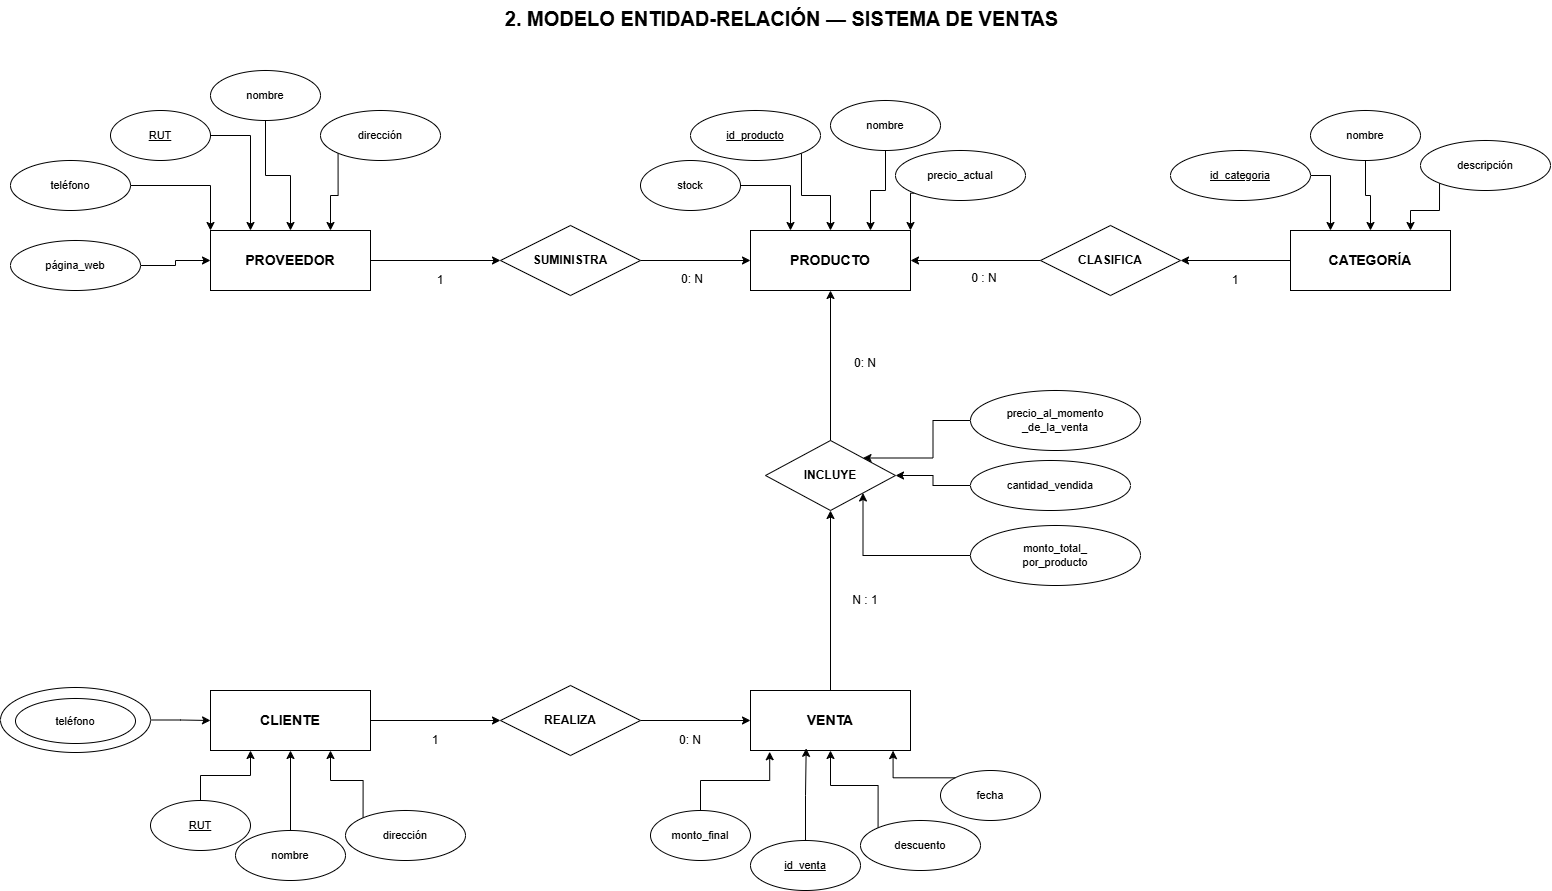

The diagram above was exported from draw.io. Its source (the exported page's mxGraphModel, read from the mxfile embedded in the PNG):
<mxGraphModel dx="2298" dy="803" grid="1" gridSize="10" guides="1" tooltips="1" connect="1" arrows="1" fold="1" page="1" pageScale="1" pageWidth="827" pageHeight="1169" math="0" shadow="0">
  <root>
    <mxCell id="0" />
    <mxCell id="1" parent="0" />
    <mxCell id="YArDubDlijTmSvHB9ft1-1" parent="1" style="text;html=1;fontSize=20;fontStyle=1;align=center;" value="2. MODELO ENTIDAD-RELACIÓN — SISTEMA DE VENTAS" vertex="1">
      <mxGeometry height="40" width="600" x="311" y="210" as="geometry" />
    </mxCell>
    <mxCell id="YArDubDlijTmSvHB9ft1-94" edge="1" parent="1" source="YArDubDlijTmSvHB9ft1-2" style="edgeStyle=orthogonalEdgeStyle;rounded=0;orthogonalLoop=1;jettySize=auto;html=1;exitX=1;exitY=0.5;exitDx=0;exitDy=0;entryX=0;entryY=0.5;entryDx=0;entryDy=0;" target="YArDubDlijTmSvHB9ft1-7">
      <mxGeometry relative="1" as="geometry" />
    </mxCell>
    <mxCell id="YArDubDlijTmSvHB9ft1-2" parent="1" style="rounded=0;whiteSpace=wrap;html=1;fontSize=14;fontStyle=1;align=center;verticalAlign=middle;" value="PROVEEDOR" vertex="1">
      <mxGeometry height="60" width="160" x="40" y="440" as="geometry" />
    </mxCell>
    <mxCell id="YArDubDlijTmSvHB9ft1-3" parent="1" style="rounded=0;whiteSpace=wrap;html=1;fontSize=14;fontStyle=1;align=center;verticalAlign=middle;" value="PRODUCTO" vertex="1">
      <mxGeometry height="60" width="160" x="580" y="440" as="geometry" />
    </mxCell>
    <mxCell id="YArDubDlijTmSvHB9ft1-90" edge="1" parent="1" source="YArDubDlijTmSvHB9ft1-4" style="edgeStyle=orthogonalEdgeStyle;rounded=0;orthogonalLoop=1;jettySize=auto;html=1;exitX=0;exitY=0.5;exitDx=0;exitDy=0;entryX=1;entryY=0.5;entryDx=0;entryDy=0;" target="YArDubDlijTmSvHB9ft1-8">
      <mxGeometry relative="1" as="geometry" />
    </mxCell>
    <mxCell id="YArDubDlijTmSvHB9ft1-4" parent="1" style="rounded=0;whiteSpace=wrap;html=1;fontSize=14;fontStyle=1;align=center;verticalAlign=middle;" value="CATEGORÍA" vertex="1">
      <mxGeometry height="60" width="160" x="1120" y="440" as="geometry" />
    </mxCell>
    <mxCell id="YArDubDlijTmSvHB9ft1-72" edge="1" parent="1" source="YArDubDlijTmSvHB9ft1-5" style="edgeStyle=orthogonalEdgeStyle;rounded=0;orthogonalLoop=1;jettySize=auto;html=1;exitX=1;exitY=0.5;exitDx=0;exitDy=0;entryX=0;entryY=0.5;entryDx=0;entryDy=0;" target="YArDubDlijTmSvHB9ft1-9">
      <mxGeometry relative="1" as="geometry" />
    </mxCell>
    <mxCell id="YArDubDlijTmSvHB9ft1-5" parent="1" style="rounded=0;whiteSpace=wrap;html=1;fontSize=14;fontStyle=1;align=center;verticalAlign=middle;" value="CLIENTE" vertex="1">
      <mxGeometry height="60" width="160" x="40" y="900" as="geometry" />
    </mxCell>
    <mxCell id="YArDubDlijTmSvHB9ft1-86" edge="1" parent="1" source="YArDubDlijTmSvHB9ft1-6" style="edgeStyle=orthogonalEdgeStyle;rounded=0;orthogonalLoop=1;jettySize=auto;html=1;exitX=0.5;exitY=0;exitDx=0;exitDy=0;entryX=0.5;entryY=1;entryDx=0;entryDy=0;" target="YArDubDlijTmSvHB9ft1-10">
      <mxGeometry relative="1" as="geometry" />
    </mxCell>
    <mxCell id="YArDubDlijTmSvHB9ft1-6" parent="1" style="rounded=0;whiteSpace=wrap;html=1;fontSize=14;fontStyle=1;align=center;verticalAlign=middle;" value="VENTA" vertex="1">
      <mxGeometry height="60" width="160" x="580" y="900" as="geometry" />
    </mxCell>
    <mxCell id="YArDubDlijTmSvHB9ft1-96" edge="1" parent="1" source="YArDubDlijTmSvHB9ft1-7" style="edgeStyle=orthogonalEdgeStyle;rounded=0;orthogonalLoop=1;jettySize=auto;html=1;exitX=1;exitY=0.5;exitDx=0;exitDy=0;entryX=0;entryY=0.5;entryDx=0;entryDy=0;" target="YArDubDlijTmSvHB9ft1-3">
      <mxGeometry relative="1" as="geometry" />
    </mxCell>
    <mxCell id="YArDubDlijTmSvHB9ft1-7" parent="1" style="rhombus;whiteSpace=wrap;html=1;fontSize=12;fontStyle=1;align=center;verticalAlign=middle;" value="SUMINISTRA" vertex="1">
      <mxGeometry height="70" width="140" x="330" y="435" as="geometry" />
    </mxCell>
    <mxCell id="YArDubDlijTmSvHB9ft1-92" edge="1" parent="1" source="YArDubDlijTmSvHB9ft1-8" style="edgeStyle=orthogonalEdgeStyle;rounded=0;orthogonalLoop=1;jettySize=auto;html=1;exitX=0;exitY=0.5;exitDx=0;exitDy=0;entryX=1;entryY=0.5;entryDx=0;entryDy=0;" target="YArDubDlijTmSvHB9ft1-3">
      <mxGeometry relative="1" as="geometry" />
    </mxCell>
    <mxCell id="YArDubDlijTmSvHB9ft1-8" parent="1" style="rhombus;whiteSpace=wrap;html=1;fontSize=12;fontStyle=1;align=center;verticalAlign=middle;" value="CLASIFICA" vertex="1">
      <mxGeometry height="70" width="140" x="870" y="435" as="geometry" />
    </mxCell>
    <mxCell id="YArDubDlijTmSvHB9ft1-78" edge="1" parent="1" source="YArDubDlijTmSvHB9ft1-9" style="edgeStyle=orthogonalEdgeStyle;rounded=0;orthogonalLoop=1;jettySize=auto;html=1;exitX=1;exitY=0.5;exitDx=0;exitDy=0;entryX=0;entryY=0.5;entryDx=0;entryDy=0;" target="YArDubDlijTmSvHB9ft1-6">
      <mxGeometry relative="1" as="geometry" />
    </mxCell>
    <mxCell id="YArDubDlijTmSvHB9ft1-9" parent="1" style="rhombus;whiteSpace=wrap;html=1;fontSize=12;fontStyle=1;align=center;verticalAlign=middle;" value="REALIZA" vertex="1">
      <mxGeometry height="70" width="140" x="330" y="895" as="geometry" />
    </mxCell>
    <mxCell id="YArDubDlijTmSvHB9ft1-88" edge="1" parent="1" source="YArDubDlijTmSvHB9ft1-10" style="edgeStyle=orthogonalEdgeStyle;rounded=0;orthogonalLoop=1;jettySize=auto;html=1;exitX=0.5;exitY=0;exitDx=0;exitDy=0;entryX=0.5;entryY=1;entryDx=0;entryDy=0;" target="YArDubDlijTmSvHB9ft1-3">
      <mxGeometry relative="1" as="geometry" />
    </mxCell>
    <mxCell id="YArDubDlijTmSvHB9ft1-10" parent="1" style="rhombus;whiteSpace=wrap;html=1;fontSize=12;fontStyle=1;align=center;verticalAlign=middle;" value="INCLUYE" vertex="1">
      <mxGeometry height="70" width="130" x="595" y="650" as="geometry" />
    </mxCell>
    <mxCell id="YArDubDlijTmSvHB9ft1-113" edge="1" parent="1" source="YArDubDlijTmSvHB9ft1-11" style="edgeStyle=orthogonalEdgeStyle;rounded=0;orthogonalLoop=1;jettySize=auto;html=1;exitX=1;exitY=0.5;exitDx=0;exitDy=0;entryX=0.25;entryY=0;entryDx=0;entryDy=0;" target="YArDubDlijTmSvHB9ft1-2">
      <mxGeometry relative="1" as="geometry" />
    </mxCell>
    <mxCell id="YArDubDlijTmSvHB9ft1-11" parent="1" style="ellipse;whiteSpace=wrap;html=1;fontSize=11;" value="&lt;u&gt;RUT&lt;/u&gt;" vertex="1">
      <mxGeometry height="50" width="100" x="-60" y="320" as="geometry" />
    </mxCell>
    <mxCell id="YArDubDlijTmSvHB9ft1-114" edge="1" parent="1" source="YArDubDlijTmSvHB9ft1-12" style="edgeStyle=orthogonalEdgeStyle;rounded=0;orthogonalLoop=1;jettySize=auto;html=1;exitX=0.5;exitY=1;exitDx=0;exitDy=0;entryX=0.5;entryY=0;entryDx=0;entryDy=0;" target="YArDubDlijTmSvHB9ft1-2">
      <mxGeometry relative="1" as="geometry" />
    </mxCell>
    <mxCell id="YArDubDlijTmSvHB9ft1-12" parent="1" style="ellipse;whiteSpace=wrap;html=1;fontSize=11;" value="nombre" vertex="1">
      <mxGeometry height="50" width="110" x="40" y="280" as="geometry" />
    </mxCell>
    <mxCell id="YArDubDlijTmSvHB9ft1-115" edge="1" parent="1" source="YArDubDlijTmSvHB9ft1-13" style="edgeStyle=orthogonalEdgeStyle;rounded=0;orthogonalLoop=1;jettySize=auto;html=1;exitX=0;exitY=1;exitDx=0;exitDy=0;entryX=0.75;entryY=0;entryDx=0;entryDy=0;" target="YArDubDlijTmSvHB9ft1-2">
      <mxGeometry relative="1" as="geometry" />
    </mxCell>
    <mxCell id="YArDubDlijTmSvHB9ft1-13" parent="1" style="ellipse;whiteSpace=wrap;html=1;fontSize=11;" value="dirección" vertex="1">
      <mxGeometry height="50" width="120" x="150" y="320" as="geometry" />
    </mxCell>
    <mxCell id="YArDubDlijTmSvHB9ft1-112" edge="1" parent="1" source="YArDubDlijTmSvHB9ft1-14" style="edgeStyle=orthogonalEdgeStyle;rounded=0;orthogonalLoop=1;jettySize=auto;html=1;exitX=1;exitY=0.5;exitDx=0;exitDy=0;entryX=0;entryY=0;entryDx=0;entryDy=0;" target="YArDubDlijTmSvHB9ft1-2">
      <mxGeometry relative="1" as="geometry" />
    </mxCell>
    <mxCell id="YArDubDlijTmSvHB9ft1-14" parent="1" style="ellipse;whiteSpace=wrap;html=1;fontSize=11;" value="teléfono" vertex="1">
      <mxGeometry height="50" width="120" x="-160" y="370" as="geometry" />
    </mxCell>
    <mxCell id="YArDubDlijTmSvHB9ft1-111" edge="1" parent="1" source="YArDubDlijTmSvHB9ft1-15" style="edgeStyle=orthogonalEdgeStyle;rounded=0;orthogonalLoop=1;jettySize=auto;html=1;exitX=1;exitY=0.5;exitDx=0;exitDy=0;entryX=0;entryY=0.5;entryDx=0;entryDy=0;" target="YArDubDlijTmSvHB9ft1-2">
      <mxGeometry relative="1" as="geometry" />
    </mxCell>
    <mxCell id="YArDubDlijTmSvHB9ft1-15" parent="1" style="ellipse;whiteSpace=wrap;html=1;fontSize=11;" value="página_web" vertex="1">
      <mxGeometry height="50" width="130" x="-160" y="450" as="geometry" />
    </mxCell>
    <mxCell id="YArDubDlijTmSvHB9ft1-108" edge="1" parent="1" source="YArDubDlijTmSvHB9ft1-16" style="edgeStyle=orthogonalEdgeStyle;rounded=0;orthogonalLoop=1;jettySize=auto;html=1;exitX=1;exitY=1;exitDx=0;exitDy=0;entryX=0.5;entryY=0;entryDx=0;entryDy=0;" target="YArDubDlijTmSvHB9ft1-3">
      <mxGeometry relative="1" as="geometry" />
    </mxCell>
    <mxCell id="YArDubDlijTmSvHB9ft1-16" parent="1" style="ellipse;whiteSpace=wrap;html=1;fontSize=11;" value="&lt;u&gt;id_producto&lt;/u&gt;" vertex="1">
      <mxGeometry height="50" width="130" x="520" y="320" as="geometry" />
    </mxCell>
    <mxCell id="YArDubDlijTmSvHB9ft1-109" edge="1" parent="1" source="YArDubDlijTmSvHB9ft1-17" style="edgeStyle=orthogonalEdgeStyle;rounded=0;orthogonalLoop=1;jettySize=auto;html=1;exitX=0.5;exitY=1;exitDx=0;exitDy=0;entryX=0.75;entryY=0;entryDx=0;entryDy=0;" target="YArDubDlijTmSvHB9ft1-3">
      <mxGeometry relative="1" as="geometry" />
    </mxCell>
    <mxCell id="YArDubDlijTmSvHB9ft1-17" parent="1" style="ellipse;whiteSpace=wrap;html=1;fontSize=11;" value="nombre" vertex="1">
      <mxGeometry height="50" width="110" x="660" y="310" as="geometry" />
    </mxCell>
    <mxCell id="YArDubDlijTmSvHB9ft1-110" edge="1" parent="1" source="YArDubDlijTmSvHB9ft1-18" style="edgeStyle=orthogonalEdgeStyle;rounded=0;orthogonalLoop=1;jettySize=auto;html=1;exitX=0;exitY=1;exitDx=0;exitDy=0;entryX=1;entryY=0;entryDx=0;entryDy=0;" target="YArDubDlijTmSvHB9ft1-3">
      <mxGeometry relative="1" as="geometry" />
    </mxCell>
    <mxCell id="YArDubDlijTmSvHB9ft1-18" parent="1" style="ellipse;whiteSpace=wrap;html=1;fontSize=11;" value="precio_actual" vertex="1">
      <mxGeometry height="50" width="130" x="725" y="360" as="geometry" />
    </mxCell>
    <mxCell id="YArDubDlijTmSvHB9ft1-107" edge="1" parent="1" source="YArDubDlijTmSvHB9ft1-19" style="edgeStyle=orthogonalEdgeStyle;rounded=0;orthogonalLoop=1;jettySize=auto;html=1;exitX=1;exitY=0.5;exitDx=0;exitDy=0;entryX=0.25;entryY=0;entryDx=0;entryDy=0;" target="YArDubDlijTmSvHB9ft1-3">
      <mxGeometry relative="1" as="geometry" />
    </mxCell>
    <mxCell id="YArDubDlijTmSvHB9ft1-19" parent="1" style="ellipse;whiteSpace=wrap;html=1;fontSize=11;" value="stock" vertex="1">
      <mxGeometry height="50" width="100" x="470" y="370" as="geometry" />
    </mxCell>
    <mxCell id="YArDubDlijTmSvHB9ft1-106" edge="1" parent="1" source="YArDubDlijTmSvHB9ft1-20" style="edgeStyle=orthogonalEdgeStyle;rounded=0;orthogonalLoop=1;jettySize=auto;html=1;exitX=1;exitY=0.5;exitDx=0;exitDy=0;entryX=0.25;entryY=0;entryDx=0;entryDy=0;" target="YArDubDlijTmSvHB9ft1-4">
      <mxGeometry relative="1" as="geometry" />
    </mxCell>
    <mxCell id="YArDubDlijTmSvHB9ft1-20" parent="1" style="ellipse;whiteSpace=wrap;html=1;fontSize=11;" value="&lt;u&gt;id_categoria&lt;/u&gt;" vertex="1">
      <mxGeometry height="50" width="140" x="1000" y="360" as="geometry" />
    </mxCell>
    <mxCell id="YArDubDlijTmSvHB9ft1-105" edge="1" parent="1" source="YArDubDlijTmSvHB9ft1-21" style="edgeStyle=orthogonalEdgeStyle;rounded=0;orthogonalLoop=1;jettySize=auto;html=1;exitX=0.5;exitY=1;exitDx=0;exitDy=0;entryX=0.5;entryY=0;entryDx=0;entryDy=0;" target="YArDubDlijTmSvHB9ft1-4">
      <mxGeometry relative="1" as="geometry" />
    </mxCell>
    <mxCell id="YArDubDlijTmSvHB9ft1-21" parent="1" style="ellipse;whiteSpace=wrap;html=1;fontSize=11;" value="nombre" vertex="1">
      <mxGeometry height="50" width="110" x="1140" y="320" as="geometry" />
    </mxCell>
    <mxCell id="YArDubDlijTmSvHB9ft1-104" edge="1" parent="1" source="YArDubDlijTmSvHB9ft1-22" style="edgeStyle=orthogonalEdgeStyle;rounded=0;orthogonalLoop=1;jettySize=auto;html=1;exitX=0;exitY=1;exitDx=0;exitDy=0;entryX=0.75;entryY=0;entryDx=0;entryDy=0;" target="YArDubDlijTmSvHB9ft1-4">
      <mxGeometry relative="1" as="geometry" />
    </mxCell>
    <mxCell id="YArDubDlijTmSvHB9ft1-22" parent="1" style="ellipse;whiteSpace=wrap;html=1;fontSize=11;" value="descripción" vertex="1">
      <mxGeometry height="50" width="130" x="1250" y="350" as="geometry" />
    </mxCell>
    <mxCell id="YArDubDlijTmSvHB9ft1-69" edge="1" parent="1" source="YArDubDlijTmSvHB9ft1-23" style="edgeStyle=orthogonalEdgeStyle;rounded=0;orthogonalLoop=1;jettySize=auto;html=1;exitX=0.5;exitY=0;exitDx=0;exitDy=0;entryX=0.25;entryY=1;entryDx=0;entryDy=0;" target="YArDubDlijTmSvHB9ft1-5">
      <mxGeometry relative="1" as="geometry" />
    </mxCell>
    <mxCell id="YArDubDlijTmSvHB9ft1-23" parent="1" style="ellipse;whiteSpace=wrap;html=1;fontSize=11;" value="&lt;u&gt;RUT&lt;/u&gt;" vertex="1">
      <mxGeometry height="50" width="100" x="-20" y="1010" as="geometry" />
    </mxCell>
    <mxCell id="YArDubDlijTmSvHB9ft1-70" edge="1" parent="1" source="YArDubDlijTmSvHB9ft1-24" style="edgeStyle=orthogonalEdgeStyle;rounded=0;orthogonalLoop=1;jettySize=auto;html=1;exitX=0.5;exitY=0;exitDx=0;exitDy=0;entryX=0.5;entryY=1;entryDx=0;entryDy=0;" target="YArDubDlijTmSvHB9ft1-5">
      <mxGeometry relative="1" as="geometry" />
    </mxCell>
    <mxCell id="YArDubDlijTmSvHB9ft1-24" parent="1" style="ellipse;whiteSpace=wrap;html=1;fontSize=11;" value="nombre" vertex="1">
      <mxGeometry height="50" width="110" x="65" y="1040" as="geometry" />
    </mxCell>
    <mxCell id="YArDubDlijTmSvHB9ft1-71" edge="1" parent="1" source="YArDubDlijTmSvHB9ft1-25" style="edgeStyle=orthogonalEdgeStyle;rounded=0;orthogonalLoop=1;jettySize=auto;html=1;exitX=0;exitY=0;exitDx=0;exitDy=0;entryX=0.75;entryY=1;entryDx=0;entryDy=0;" target="YArDubDlijTmSvHB9ft1-5">
      <mxGeometry relative="1" as="geometry" />
    </mxCell>
    <mxCell id="YArDubDlijTmSvHB9ft1-25" parent="1" style="ellipse;whiteSpace=wrap;html=1;fontSize=11;" value="dirección" vertex="1">
      <mxGeometry height="50" width="120" x="175" y="1020" as="geometry" />
    </mxCell>
    <mxCell id="YArDubDlijTmSvHB9ft1-98" edge="1" parent="1" source="YArDubDlijTmSvHB9ft1-26" style="edgeStyle=orthogonalEdgeStyle;rounded=0;orthogonalLoop=1;jettySize=auto;html=1;exitX=1;exitY=0.5;exitDx=0;exitDy=0;entryX=0;entryY=0.5;entryDx=0;entryDy=0;" target="YArDubDlijTmSvHB9ft1-5">
      <mxGeometry relative="1" as="geometry" />
    </mxCell>
    <mxCell id="YArDubDlijTmSvHB9ft1-26" parent="1" style="ellipse;whiteSpace=wrap;html=1;" value="" vertex="1">
      <mxGeometry height="65" width="150" x="-170" y="897" as="geometry" />
    </mxCell>
    <mxCell id="YArDubDlijTmSvHB9ft1-27" parent="1" style="ellipse;whiteSpace=wrap;html=1;fontSize=11;" value="teléfono" vertex="1">
      <mxGeometry height="45" width="120" x="-155" y="908" as="geometry" />
    </mxCell>
    <mxCell id="YArDubDlijTmSvHB9ft1-28" parent="1" style="ellipse;whiteSpace=wrap;html=1;fontSize=11;" value="&lt;u&gt;id_venta&lt;/u&gt;" vertex="1">
      <mxGeometry height="50" width="110" x="580" y="1050" as="geometry" />
    </mxCell>
    <mxCell id="YArDubDlijTmSvHB9ft1-29" parent="1" style="ellipse;whiteSpace=wrap;html=1;fontSize=11;" value="fecha" vertex="1">
      <mxGeometry height="50" width="100" x="770" y="980" as="geometry" />
    </mxCell>
    <mxCell id="YArDubDlijTmSvHB9ft1-84" edge="1" parent="1" source="YArDubDlijTmSvHB9ft1-30" style="edgeStyle=orthogonalEdgeStyle;rounded=0;orthogonalLoop=1;jettySize=auto;html=1;exitX=0;exitY=0;exitDx=0;exitDy=0;entryX=0.5;entryY=1;entryDx=0;entryDy=0;" target="YArDubDlijTmSvHB9ft1-6">
      <mxGeometry relative="1" as="geometry" />
    </mxCell>
    <mxCell id="YArDubDlijTmSvHB9ft1-30" parent="1" style="ellipse;whiteSpace=wrap;html=1;fontSize=11;" value="descuento" vertex="1">
      <mxGeometry height="50" width="120" x="690" y="1030" as="geometry" />
    </mxCell>
    <mxCell id="YArDubDlijTmSvHB9ft1-31" parent="1" style="ellipse;whiteSpace=wrap;html=1;fontSize=11;" value="monto_final" vertex="1">
      <mxGeometry height="50" width="100" x="480" y="1020" as="geometry" />
    </mxCell>
    <mxCell id="YArDubDlijTmSvHB9ft1-101" edge="1" parent="1" source="YArDubDlijTmSvHB9ft1-32" style="edgeStyle=orthogonalEdgeStyle;rounded=0;orthogonalLoop=1;jettySize=auto;html=1;exitX=0;exitY=0.5;exitDx=0;exitDy=0;entryX=1;entryY=0;entryDx=0;entryDy=0;" target="YArDubDlijTmSvHB9ft1-10">
      <mxGeometry relative="1" as="geometry" />
    </mxCell>
    <mxCell id="YArDubDlijTmSvHB9ft1-32" parent="1" style="ellipse;whiteSpace=wrap;html=1;fontSize=11;" value="precio_al_momento&#10;_de_la_venta" vertex="1">
      <mxGeometry height="60" width="170" x="800" y="600" as="geometry" />
    </mxCell>
    <mxCell id="YArDubDlijTmSvHB9ft1-102" edge="1" parent="1" source="YArDubDlijTmSvHB9ft1-33" style="edgeStyle=orthogonalEdgeStyle;rounded=0;orthogonalLoop=1;jettySize=auto;html=1;exitX=0;exitY=0.5;exitDx=0;exitDy=0;entryX=1;entryY=0.5;entryDx=0;entryDy=0;" target="YArDubDlijTmSvHB9ft1-10">
      <mxGeometry relative="1" as="geometry" />
    </mxCell>
    <mxCell id="YArDubDlijTmSvHB9ft1-33" parent="1" style="ellipse;whiteSpace=wrap;html=1;fontSize=11;" value="cantidad_vendida" vertex="1">
      <mxGeometry height="50" width="160" x="800" y="670" as="geometry" />
    </mxCell>
    <mxCell id="YArDubDlijTmSvHB9ft1-103" edge="1" parent="1" source="YArDubDlijTmSvHB9ft1-34" style="edgeStyle=orthogonalEdgeStyle;rounded=0;orthogonalLoop=1;jettySize=auto;html=1;exitX=0;exitY=0.5;exitDx=0;exitDy=0;entryX=1;entryY=1;entryDx=0;entryDy=0;" target="YArDubDlijTmSvHB9ft1-10">
      <mxGeometry relative="1" as="geometry" />
    </mxCell>
    <mxCell id="YArDubDlijTmSvHB9ft1-34" parent="1" style="ellipse;whiteSpace=wrap;html=1;fontSize=11;" value="monto_total_&#10;por_producto" vertex="1">
      <mxGeometry height="60" width="170" x="800" y="735" as="geometry" />
    </mxCell>
    <mxCell id="YArDubDlijTmSvHB9ft1-74" parent="1" style="text;html=1;whiteSpace=wrap;strokeColor=none;fillColor=none;align=center;verticalAlign=middle;rounded=0;" value="1" vertex="1">
      <mxGeometry height="30" width="60" x="235" y="935" as="geometry" />
    </mxCell>
    <mxCell id="YArDubDlijTmSvHB9ft1-79" parent="1" style="text;html=1;whiteSpace=wrap;strokeColor=none;fillColor=none;align=center;verticalAlign=middle;rounded=0;" value="0: N" vertex="1">
      <mxGeometry height="30" width="60" x="490" y="935" as="geometry" />
    </mxCell>
    <mxCell id="YArDubDlijTmSvHB9ft1-82" edge="1" parent="1" source="YArDubDlijTmSvHB9ft1-31" style="edgeStyle=orthogonalEdgeStyle;rounded=0;orthogonalLoop=1;jettySize=auto;html=1;exitX=0.5;exitY=0;exitDx=0;exitDy=0;entryX=0.12;entryY=1.021;entryDx=0;entryDy=0;entryPerimeter=0;" target="YArDubDlijTmSvHB9ft1-6">
      <mxGeometry relative="1" as="geometry" />
    </mxCell>
    <mxCell id="YArDubDlijTmSvHB9ft1-83" edge="1" parent="1" source="YArDubDlijTmSvHB9ft1-28" style="edgeStyle=orthogonalEdgeStyle;rounded=0;orthogonalLoop=1;jettySize=auto;html=1;exitX=0.5;exitY=0;exitDx=0;exitDy=0;entryX=0.348;entryY=0.964;entryDx=0;entryDy=0;entryPerimeter=0;" target="YArDubDlijTmSvHB9ft1-6">
      <mxGeometry relative="1" as="geometry" />
    </mxCell>
    <mxCell id="YArDubDlijTmSvHB9ft1-85" edge="1" parent="1" source="YArDubDlijTmSvHB9ft1-29" style="edgeStyle=orthogonalEdgeStyle;rounded=0;orthogonalLoop=1;jettySize=auto;html=1;exitX=0;exitY=0;exitDx=0;exitDy=0;entryX=0.891;entryY=1.002;entryDx=0;entryDy=0;entryPerimeter=0;" target="YArDubDlijTmSvHB9ft1-6">
      <mxGeometry relative="1" as="geometry" />
    </mxCell>
    <mxCell id="YArDubDlijTmSvHB9ft1-87" parent="1" style="text;html=1;whiteSpace=wrap;strokeColor=none;fillColor=none;align=center;verticalAlign=middle;rounded=0;" value="N : 1" vertex="1">
      <mxGeometry height="30" width="60" x="665" y="795" as="geometry" />
    </mxCell>
    <mxCell id="YArDubDlijTmSvHB9ft1-89" parent="1" style="text;html=1;whiteSpace=wrap;strokeColor=none;fillColor=none;align=center;verticalAlign=middle;rounded=0;" value="0: N" vertex="1">
      <mxGeometry height="30" width="60" x="665" y="558" as="geometry" />
    </mxCell>
    <mxCell id="YArDubDlijTmSvHB9ft1-91" parent="1" style="text;html=1;whiteSpace=wrap;strokeColor=none;fillColor=none;align=center;verticalAlign=middle;rounded=0;" value="1" vertex="1">
      <mxGeometry height="30" width="60" x="1035" y="475" as="geometry" />
    </mxCell>
    <mxCell id="YArDubDlijTmSvHB9ft1-93" parent="1" style="text;html=1;whiteSpace=wrap;strokeColor=none;fillColor=none;align=center;verticalAlign=middle;rounded=0;" value="0 : N" vertex="1">
      <mxGeometry height="30" width="60" x="784" y="473" as="geometry" />
    </mxCell>
    <mxCell id="YArDubDlijTmSvHB9ft1-95" parent="1" style="text;html=1;whiteSpace=wrap;strokeColor=none;fillColor=none;align=center;verticalAlign=middle;rounded=0;" value="1" vertex="1">
      <mxGeometry height="30" width="60" x="240" y="475" as="geometry" />
    </mxCell>
    <mxCell id="YArDubDlijTmSvHB9ft1-97" parent="1" style="text;html=1;whiteSpace=wrap;strokeColor=none;fillColor=none;align=center;verticalAlign=middle;rounded=0;" value="0: N" vertex="1">
      <mxGeometry height="30" width="60" x="492" y="474" as="geometry" />
    </mxCell>
  </root>
</mxGraphModel>